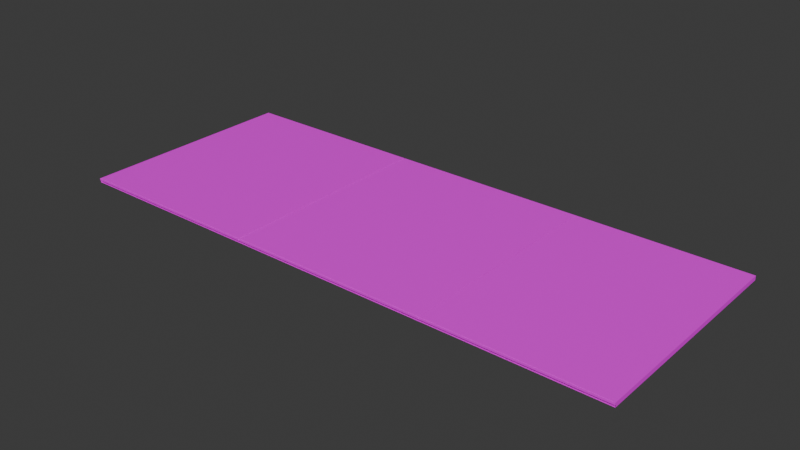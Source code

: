# Source: DrivewayEnd.blend  (saved by Blender 4.0.36; exported with 4.5.12 LTS)
import bpy
from mathutils import Matrix  # noqa: F401  (used for matrix-valued properties, if any)

bpy.ops.wm.read_factory_settings(use_empty=True)
scene = bpy.context.scene
scene.name = 'Scene'

# ---- collections
col_collection = bpy.data.collections.new('Collection'); scene.collection.children.link(col_collection)

# ---- images (referenced by path relative to the original .blend; pixels are not part of the script)
import os
ASSET_DIR = os.environ.get("B2B_ASSET_DIR", "")  # directory of the original .blend (textures are referenced by path, not embedded)
HERE = os.path.dirname(os.path.abspath(__file__))  # packed textures are extracted next to this script under _unpacked/

def load_image(name, relpath, width, height, colorspace="sRGB"):
    """Load a texture the original file referenced (path relative to the .blend, or extracted next to this script)."""
    p = next((c for c in (os.path.join(HERE, relpath), os.path.join(ASSET_DIR, relpath)) if relpath and os.path.exists(c)), "")
    if p:
        img = bpy.data.images.load(p, check_existing=True)
        img.name = name
    else:  # same state as the original file: an image datablock whose file is absent (Cycles renders it pink)
        img = bpy.data.images.new(name, width, height)
        img.source = "FILE"
        img.filepath = "//" + (relpath or name)
    img.colorspace_settings.name = colorspace
    return img
img_driveway_cement_jpg = load_image('Driveway Cement.jpg', 'Driveway Cement.jpg', 1024, 1024, 'sRGB')

# ---- materials (node trees are filled in below, after node groups)
mat_material_001 = bpy.data.materials.new('Material.001')
mat_material_001.use_transparent_shadow = False

# ---- material node trees
mat_material_001.use_nodes = True; mat_material_001.node_tree.nodes.clear()
_N = mat_material_001.node_tree.nodes; _L = mat_material_001.node_tree.links
n0 = _N.new('ShaderNodeBsdfPrincipled'); n0.name = 'Principled BSDF'; n0.location = (10, 300)
n0.inputs[3].default_value = 1.45
n1 = _N.new('ShaderNodeOutputMaterial'); n1.name = 'Material Output'; n1.location = (300, 300)
n2 = _N.new('ShaderNodeTexImage'); n2.name = 'Image Texture'; n2.location = (-280, 275)
n2.image = img_driveway_cement_jpg
_L.new(n0.outputs[0], n1.inputs[0])
_L.new(n2.outputs[0], n0.inputs[0])
n1.is_active_output = True

# ---- world
world_world = bpy.data.worlds.new('World'); scene.world = world_world
world_world.use_nodes = True; world_world.node_tree.nodes.clear()
_N = world_world.node_tree.nodes; _L = world_world.node_tree.links
n0 = _N.new('ShaderNodeOutputWorld'); n0.name = 'World Output'; n0.location = (300, 300)
n1 = _N.new('ShaderNodeBackground'); n1.name = 'Background'; n1.location = (10, 300)
n1.inputs[0].default_value = (0.05088, 0.05088, 0.05088, 1.0)
_L.new(n1.outputs[0], n0.inputs[0])
n0.is_active_output = True
world_world.color = (0.05088, 0.05088, 0.05088)
world_world.use_sun_shadow = False
world_world.sun_shadow_jitter_overblur = 0.0

# ---- meshes
me_cube_001 = bpy.data.meshes.new('Cube.001')
me_cube_001.from_pydata([(-10.7, -0.08064, -3.705), (-10.7, 0.08193, -3.705), (10.73, -0.08064, -3.705), (10.73, 0.08193, -3.705), (-3.44, -0.08064, -3.705), (-3.349, 0.08193, -3.705), (4.27, 0.08193, -3.705), (4.376, -0.08064, -3.705), (-10.7, -0.08064, 4.803), (-10.7, 0.08193, 4.803), (10.73, -0.08064, 4.803), (10.73, 0.08193, 4.803), (-3.349, 0.08193, 4.803), (-3.44, -0.08064, 4.803), (4.27, 0.08193, 4.803), (4.376, -0.08064, 4.803), (-3.301, -0.08064, -3.705), (-3.301, 0.08193, -3.705), (-3.301, -0.08064, 4.803), (-3.301, 0.08193, 4.803), (4.253, 0.08193, -3.705), (4.253, 0.08193, 4.803), (4.253, -0.08064, -3.705), (4.253, -0.08064, 4.803), (-10.7, 0.08193, 4.829), (10.73, 0.08193, 4.829), (-3.349, 0.08193, 4.829), (4.27, 0.08193, 4.829), (-3.301, 0.08193, 4.829), (4.253, 0.08193, 4.829), (4.253, 0.006104, -3.705), (4.27, 0.006104, -3.705), (-10.7, 0.006104, 4.829), (-10.7, 0.006104, 4.803), (-3.349, 0.006104, -3.705), (-3.349, 0.006104, 4.803), (4.27, 0.006104, 4.803), (10.73, 0.006104, 4.803), (4.253, 0.006104, 4.803), (-3.349, 0.006104, 4.829), (4.27, 0.006104, 4.829), (-3.301, 0.006104, -3.705), (-3.301, 0.006104, 4.803), (-3.301, 0.006104, 4.829), (4.253, 0.006104, 4.829), (10.73, 0.006104, 4.829)], [], [(8, 9, 1, 0), (7, 6, 3, 2), (0, 1, 5, 4), (22, 20, 6, 7), (22, 7, 15, 23), (3, 6, 14, 11), (0, 4, 13, 8), (14, 6, 31, 36), (5, 1, 9, 12), (7, 2, 10, 15), (2, 3, 11, 10), (6, 20, 30, 31), (20, 17, 19, 21), (4, 16, 18, 13), (4, 5, 17, 16), (16, 22, 23, 18), (16, 17, 20, 22), (20, 21, 38, 30), (5, 12, 35, 34), (19, 17, 41, 42), (27, 25, 45, 40), (9, 24, 32, 33), (41, 34, 35, 42), (31, 30, 38, 36), (36, 38, 44, 40), (38, 42, 43, 44), (35, 33, 32, 39), (42, 35, 39, 43), (37, 36, 40, 45), (17, 5, 34, 41), (11, 14, 36, 37), (28, 29, 44, 43), (21, 19, 42, 38), (25, 11, 37, 45), (12, 9, 33, 35), (24, 26, 39, 32)])
_uv = me_cube_001.uv_layers.new(name='UVMap')
_uv.uv.foreach_set('vector', [0.375, 0.1671, 0.625, 0.1671, 0.625, 0.25, 0.375, 0.25, 0.375, 0.4259, 0.625, 0.4259, 0.625, 0.5, 0.375, 0.5, 0.375, 0.25, 0.625, 0.25, 0.625, 0.3347, 0.375, 0.3347, 0.375, 0.4245, 0.625, 0.4245, 0.625, 0.4259, 0.375, 0.4259, 0.2995, 0.5, 0.3009, 0.5, 0.3009, 0.5829, 0.2995, 0.5829, 0.01576, 0.01386, 0.3011, 0.01386, 0.3011, 0.333, 0.01576, 0.333, 0.125, 0.5, 0.2097, 0.5, 0.2097, 0.5829, 0.125, 0.5829, 0.6991, 0.5829, 0.6991, 0.5, 0.6991, 0.5, 0.6991, 0.5829, 0.6523, 0.01386, 0.9786, 0.01386, 0.9786, 0.333, 0.6523, 0.333, 0.3009, 0.5, 0.375, 0.5, 0.375, 0.5829, 0.3009, 0.5829, 0.375, 0.5, 0.625, 0.5, 0.625, 0.5829, 0.375, 0.5829, 0.625, 0.4259, 0.625, 0.4245, 0.625, 0.4245, 0.625, 0.4259, 0.3066, 0.01386, 0.646, 0.01386, 0.646, 0.333, 0.3066, 0.333, 0.2097, 0.5, 0.2114, 0.5, 0.2114, 0.5829, 0.2097, 0.5829, 0.375, 0.3347, 0.625, 0.3347, 0.625, 0.3364, 0.375, 0.3364, 0.2114, 0.5, 0.2995, 0.5, 0.2995, 0.5829, 0.2114, 0.5829, 0.375, 0.3364, 0.625, 0.3364, 0.625, 0.4245, 0.375, 0.4245, 0.7005, 0.5, 0.7005, 0.5829, 0.7005, 0.5829, 0.7005, 0.5, 0.7903, 0.5, 0.7903, 0.5829, 0.7903, 0.5829, 0.7903, 0.5, 0.7886, 0.5829, 0.7886, 0.5, 0.7886, 0.5, 0.7886, 0.5829, 0.6991, 0.5841, 0.625, 0.5841, 0.625, 0.5841, 0.6991, 0.5841, 0.625, 0.1671, 0.625, 0.1659, 0.625, 0.1659, 0.625, 0.1671, 0.7886, 0.5, 0.7903, 0.5, 0.7903, 0.5829, 0.7886, 0.5829, 0.6991, 0.5, 0.7005, 0.5, 0.7005, 0.5829, 0.6991, 0.5829, 0.6991, 0.5829, 0.7005, 0.5829, 0.7005, 0.5841, 0.6991, 0.5841, 0.7005, 0.5829, 0.7886, 0.5829, 0.7886, 0.5841, 0.7005, 0.5841, 0.7903, 0.5829, 0.875, 0.5829, 0.875, 0.5841, 0.7903, 0.5841, 0.7886, 0.5829, 0.7903, 0.5829, 0.7903, 0.5841, 0.7886, 0.5841, 0.625, 0.5829, 0.6991, 0.5829, 0.6991, 0.5841, 0.625, 0.5841, 0.625, 0.3364, 0.625, 0.3347, 0.625, 0.3347, 0.625, 0.3364, 0.625, 0.5829, 0.6991, 0.5829, 0.6991, 0.5829, 0.625, 0.5829, 0.7886, 0.5841, 0.7005, 0.5841, 0.7005, 0.5841, 0.7886, 0.5841, 0.7005, 0.5829, 0.7886, 0.5829, 0.7886, 0.5829, 0.7005, 0.5829, 0.625, 0.5841, 0.625, 0.5829, 0.625, 0.5829, 0.625, 0.5841, 0.7903, 0.5829, 0.875, 0.5829, 0.875, 0.5829, 0.7903, 0.5829, 0.875, 0.5841, 0.7903, 0.5841, 0.7903, 0.5841, 0.875, 0.5841])
me_cube_001.materials.append(mat_material_001)
me_cube_001.update()

# ---- objects
ob_driveway = bpy.data.objects.new('Driveway', me_cube_001)

# ---- transforms, parenting, visibility, modifiers, constraints
ob_driveway.location = (-0.04081, 9.152, -0.005361)
ob_driveway.rotation_euler = (1.571, 0.0, 0.0)

# ---- collection membership
col_collection.objects.link(ob_driveway)

# ---- scene / render settings (as saved in the file)
scene.frame_start = 1; scene.frame_end = 250; scene.frame_set(1)
scene.render.engine = 'BLENDER_EEVEE_NEXT'
scene.cycles.sampling_pattern = 'TABULATED_SOBOL'
bpy.context.view_layer.update()

# ---- added for rendering (the .blend has no active camera and no usable light): camera, sun
cam_auto = bpy.data.cameras.new('AutoCamera')
cam_auto.lens = 50.0
cam_auto.sensor_width = 36.0
cam_auto.clip_end = 1000.0
ob_auto_camera = bpy.data.objects.new('AutoCamera', cam_auto)
scene.collection.objects.link(ob_auto_camera)
ob_auto_camera.location = (21.3149, -17.0234, 17.0708)
ob_auto_camera.rotation_euler = (1.09748, -7.21219e-08, 0.694738)
scene.camera = ob_auto_camera
light_auto_sun = bpy.data.lights.new('AutoSun', 'SUN')
light_auto_sun.energy = 3.0
light_auto_sun.angle = 0.0523599
ob_auto_sun = bpy.data.objects.new('AutoSun', light_auto_sun)
scene.collection.objects.link(ob_auto_sun)
ob_auto_sun.rotation_euler = (0.872665, 0.174533, 0.523599)
bpy.context.view_layer.update()

